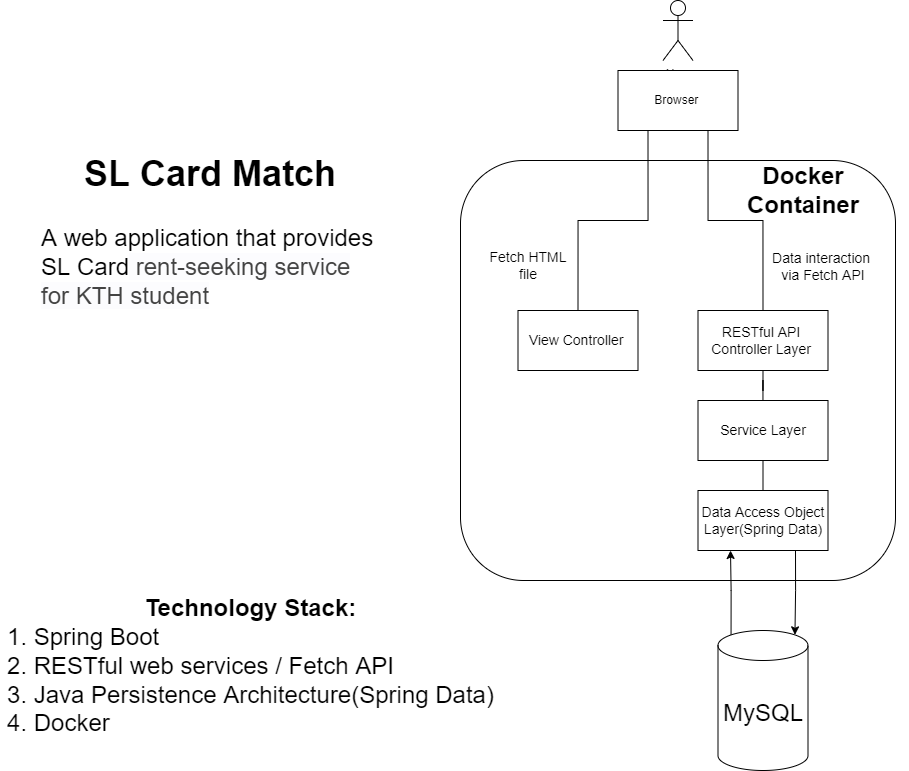

The diagram above was exported from draw.io. Its source (the exported page's mxGraphModel, read from the mxfile embedded in the PNG):
<mxGraphModel dx="1854" dy="814" grid="1" gridSize="10" guides="1" tooltips="1" connect="1" arrows="1" fold="1" page="1" pageScale="1" pageWidth="1100" pageHeight="850" background="none" math="0" shadow="0">
  <root>
    <mxCell id="0" />
    <mxCell id="1" parent="0" />
    <mxCell id="gGxKX6T5GGBz6N6JmkZe-10" value="" style="rounded=1;whiteSpace=wrap;html=1;" vertex="1" parent="1">
      <mxGeometry x="530" y="170" width="435" height="420" as="geometry" />
    </mxCell>
    <mxCell id="gGxKX6T5GGBz6N6JmkZe-1" value="&lt;font style=&quot;font-size: 14px&quot;&gt;View Controller&amp;nbsp;&lt;/font&gt;" style="rounded=0;whiteSpace=wrap;html=1;" vertex="1" parent="1">
      <mxGeometry x="587.5" y="320" width="120" height="60" as="geometry" />
    </mxCell>
    <mxCell id="gGxKX6T5GGBz6N6JmkZe-2" value="User&lt;br&gt;" style="shape=umlActor;verticalLabelPosition=bottom;verticalAlign=top;html=1;outlineConnect=0;" vertex="1" parent="1">
      <mxGeometry x="732.5" y="10" width="30" height="60" as="geometry" />
    </mxCell>
    <mxCell id="gGxKX6T5GGBz6N6JmkZe-15" style="edgeStyle=orthogonalEdgeStyle;rounded=0;orthogonalLoop=1;jettySize=auto;html=1;exitX=0.5;exitY=1;exitDx=0;exitDy=0;endArrow=none;endFill=0;" edge="1" parent="1" source="gGxKX6T5GGBz6N6JmkZe-3" target="gGxKX6T5GGBz6N6JmkZe-13">
      <mxGeometry relative="1" as="geometry" />
    </mxCell>
    <mxCell id="gGxKX6T5GGBz6N6JmkZe-3" value="&lt;font style=&quot;font-size: 14px&quot;&gt;RESTful API &lt;br&gt;Controller Layer&amp;nbsp;&lt;/font&gt;" style="rounded=0;whiteSpace=wrap;html=1;" vertex="1" parent="1">
      <mxGeometry x="767.5" y="320" width="130" height="60" as="geometry" />
    </mxCell>
    <mxCell id="gGxKX6T5GGBz6N6JmkZe-7" style="edgeStyle=orthogonalEdgeStyle;rounded=0;orthogonalLoop=1;jettySize=auto;html=1;exitX=0.25;exitY=1;exitDx=0;exitDy=0;entryX=0.5;entryY=0;entryDx=0;entryDy=0;endArrow=none;endFill=0;" edge="1" parent="1" source="gGxKX6T5GGBz6N6JmkZe-4" target="gGxKX6T5GGBz6N6JmkZe-1">
      <mxGeometry relative="1" as="geometry" />
    </mxCell>
    <mxCell id="gGxKX6T5GGBz6N6JmkZe-8" style="edgeStyle=orthogonalEdgeStyle;rounded=0;orthogonalLoop=1;jettySize=auto;html=1;exitX=0.75;exitY=1;exitDx=0;exitDy=0;entryX=0.5;entryY=0;entryDx=0;entryDy=0;endArrow=none;endFill=0;" edge="1" parent="1" source="gGxKX6T5GGBz6N6JmkZe-4" target="gGxKX6T5GGBz6N6JmkZe-3">
      <mxGeometry relative="1" as="geometry" />
    </mxCell>
    <mxCell id="gGxKX6T5GGBz6N6JmkZe-4" value="Browser&amp;nbsp;" style="rounded=0;whiteSpace=wrap;html=1;" vertex="1" parent="1">
      <mxGeometry x="687.5" y="80" width="120" height="60" as="geometry" />
    </mxCell>
    <mxCell id="gGxKX6T5GGBz6N6JmkZe-11" value="&lt;font style=&quot;font-size: 14px&quot;&gt;Fetch HTML file&lt;/font&gt;" style="text;html=1;strokeColor=none;fillColor=none;align=center;verticalAlign=middle;whiteSpace=wrap;rounded=0;" vertex="1" parent="1">
      <mxGeometry x="547.5" y="260" width="100" height="30" as="geometry" />
    </mxCell>
    <mxCell id="gGxKX6T5GGBz6N6JmkZe-12" value="&lt;font style=&quot;font-size: 14px&quot;&gt;Data interaction &lt;br&gt;via Fetch API&lt;br&gt;&amp;nbsp;&lt;/font&gt;" style="text;html=1;strokeColor=none;fillColor=none;align=center;verticalAlign=middle;whiteSpace=wrap;rounded=0;" vertex="1" parent="1">
      <mxGeometry x="807.5" y="270" width="170" height="30" as="geometry" />
    </mxCell>
    <mxCell id="gGxKX6T5GGBz6N6JmkZe-16" style="edgeStyle=orthogonalEdgeStyle;rounded=0;orthogonalLoop=1;jettySize=auto;html=1;exitX=0.5;exitY=1;exitDx=0;exitDy=0;entryX=0.5;entryY=0;entryDx=0;entryDy=0;endArrow=none;endFill=0;" edge="1" parent="1" source="gGxKX6T5GGBz6N6JmkZe-13" target="gGxKX6T5GGBz6N6JmkZe-14">
      <mxGeometry relative="1" as="geometry" />
    </mxCell>
    <mxCell id="gGxKX6T5GGBz6N6JmkZe-13" value="&lt;font style=&quot;font-size: 14px&quot;&gt;Service Layer&lt;/font&gt;" style="rounded=0;whiteSpace=wrap;html=1;" vertex="1" parent="1">
      <mxGeometry x="767.5" y="410" width="130" height="60" as="geometry" />
    </mxCell>
    <mxCell id="gGxKX6T5GGBz6N6JmkZe-20" style="edgeStyle=orthogonalEdgeStyle;rounded=0;orthogonalLoop=1;jettySize=auto;html=1;exitX=0.75;exitY=1;exitDx=0;exitDy=0;entryX=0.855;entryY=0;entryDx=0;entryDy=4.35;entryPerimeter=0;fontSize=24;endArrow=classic;endFill=1;" edge="1" parent="1" source="gGxKX6T5GGBz6N6JmkZe-14" target="gGxKX6T5GGBz6N6JmkZe-19">
      <mxGeometry relative="1" as="geometry" />
    </mxCell>
    <mxCell id="gGxKX6T5GGBz6N6JmkZe-14" value="&lt;font style=&quot;font-size: 14px&quot;&gt;Data Access Object Layer(Spring Data)&lt;/font&gt;" style="rounded=0;whiteSpace=wrap;html=1;" vertex="1" parent="1">
      <mxGeometry x="767.5" y="500" width="130" height="60" as="geometry" />
    </mxCell>
    <mxCell id="gGxKX6T5GGBz6N6JmkZe-17" value="&lt;font style=&quot;font-size: 24px&quot;&gt;&lt;b&gt;Docker Container&lt;/b&gt;&lt;/font&gt;" style="text;html=1;strokeColor=none;fillColor=none;align=center;verticalAlign=middle;whiteSpace=wrap;rounded=0;" vertex="1" parent="1">
      <mxGeometry x="797.5" y="190" width="150" height="20" as="geometry" />
    </mxCell>
    <mxCell id="gGxKX6T5GGBz6N6JmkZe-23" style="edgeStyle=orthogonalEdgeStyle;rounded=0;orthogonalLoop=1;jettySize=auto;html=1;exitX=0.145;exitY=0;exitDx=0;exitDy=4.35;exitPerimeter=0;entryX=0.25;entryY=1;entryDx=0;entryDy=0;fontSize=24;endArrow=classic;endFill=1;" edge="1" parent="1" source="gGxKX6T5GGBz6N6JmkZe-19" target="gGxKX6T5GGBz6N6JmkZe-14">
      <mxGeometry relative="1" as="geometry" />
    </mxCell>
    <mxCell id="gGxKX6T5GGBz6N6JmkZe-19" value="MySQL" style="shape=cylinder3;whiteSpace=wrap;html=1;boundedLbl=1;backgroundOutline=1;size=15;fontSize=24;" vertex="1" parent="1">
      <mxGeometry x="787.5" y="640" width="90" height="140" as="geometry" />
    </mxCell>
    <mxCell id="gGxKX6T5GGBz6N6JmkZe-22" value="&lt;div&gt;&lt;b&gt;Technology Stack:&lt;/b&gt;&lt;/div&gt;&lt;div style=&quot;text-align: left&quot;&gt;1. Spring Boot&lt;/div&gt;&lt;div style=&quot;text-align: left&quot;&gt;2. RESTful web services / Fetch API&lt;/div&gt;&lt;div style=&quot;text-align: left&quot;&gt;&lt;span style=&quot;font-family: &amp;#34;lato extended&amp;#34; , &amp;#34;lato&amp;#34; , &amp;#34;helvetica neue&amp;#34; , &amp;#34;helvetica&amp;#34; , &amp;#34;arial&amp;#34; , sans-serif ; background-color: rgb(255 , 255 , 255)&quot;&gt;&lt;font style=&quot;font-size: 24px&quot;&gt;3. Java Persistence Architecture(Spring Data)&lt;/font&gt;&lt;/span&gt;&lt;br&gt;&lt;/div&gt;&lt;div style=&quot;text-align: left&quot;&gt;&lt;span style=&quot;font-family: &amp;#34;lato extended&amp;#34; , &amp;#34;lato&amp;#34; , &amp;#34;helvetica neue&amp;#34; , &amp;#34;helvetica&amp;#34; , &amp;#34;arial&amp;#34; , sans-serif ; background-color: rgb(255 , 255 , 255)&quot;&gt;&lt;font style=&quot;font-size: 24px&quot;&gt;4. Docker&lt;/font&gt;&lt;/span&gt;&lt;/div&gt;&lt;div&gt;&lt;br&gt;&lt;/div&gt;" style="text;html=1;align=center;verticalAlign=middle;resizable=0;points=[];autosize=1;strokeColor=none;fillColor=none;fontSize=24;" vertex="1" parent="1">
      <mxGeometry x="70" y="600" width="500" height="180" as="geometry" />
    </mxCell>
    <mxCell id="gGxKX6T5GGBz6N6JmkZe-25" value="&lt;span style=&quot;font-weight: bold ; font-size: 36px&quot;&gt;SL Card Match&lt;br&gt;&lt;/span&gt;&lt;br style=&quot;font-size: 14px&quot;&gt;&lt;div style=&quot;font-size: 14px ; text-align: left&quot;&gt;&lt;font style=&quot;font-size: 24px&quot;&gt;A web application that provides SL Card&lt;span style=&quot;background-color: rgb(252 , 252 , 254)&quot;&gt;&lt;font color=&quot;#434343&quot; face=&quot;Arial, sans-serif&quot;&gt;&amp;nbsp;rent-seeking service for KTH student&lt;/font&gt;&lt;/span&gt;&lt;/font&gt;&lt;/div&gt;&lt;div&gt;&lt;font style=&quot;font-size: 24px&quot;&gt;&lt;span style=&quot;background-color: rgb(252 , 252 , 254)&quot;&gt;&lt;font color=&quot;#434343&quot; face=&quot;Arial, sans-serif&quot;&gt;&lt;br&gt;&lt;/font&gt;&lt;/span&gt;&lt;/font&gt;&lt;/div&gt;" style="text;html=1;strokeColor=none;fillColor=none;align=center;verticalAlign=middle;whiteSpace=wrap;rounded=0;fontSize=24;" vertex="1" parent="1">
      <mxGeometry x="110" y="160" width="340" height="190" as="geometry" />
    </mxCell>
  </root>
</mxGraphModel>